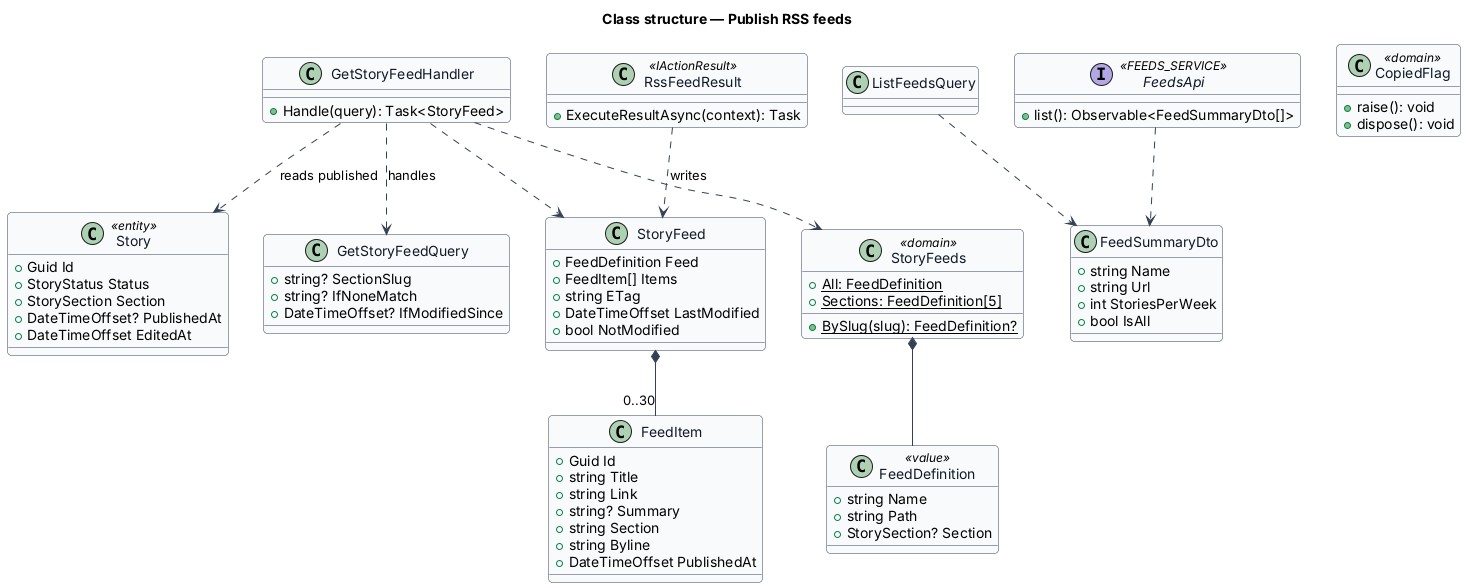

The diagram above was rendered by PlantUML. Its source (embedded in the PNG):
@startuml
skinparam backgroundColor #FFFFFF
skinparam shadowing false
skinparam roundcorner 8
skinparam defaultFontName Arial
skinparam ArrowColor #344054
skinparam class {
  BorderColor #344054
  FontColor #101828
  BackgroundColor #F9FAFB
}
title Class structure — Publish RSS feeds

class StoryFeeds <<domain>> {
  +{static} All: FeedDefinition
  +{static} Sections: FeedDefinition[5]
  +{static} BySlug(slug): FeedDefinition?
}
class FeedDefinition <<value>> {
  +string Name
  +string Path
  +StorySection? Section
}
class GetStoryFeedQuery {
  +string? SectionSlug
  +string? IfNoneMatch
  +DateTimeOffset? IfModifiedSince
}
class GetStoryFeedHandler {
  +Handle(query): Task<StoryFeed>
}
class StoryFeed {
  +FeedDefinition Feed
  +FeedItem[] Items
  +string ETag
  +DateTimeOffset LastModified
  +bool NotModified
}
class FeedItem {
  +Guid Id
  +string Title
  +string Link
  +string? Summary
  +string Section
  +string Byline
  +DateTimeOffset PublishedAt
}
class RssFeedResult <<IActionResult>> {
  +ExecuteResultAsync(context): Task
}
class ListFeedsQuery
class FeedSummaryDto {
  +string Name
  +string Url
  +int StoriesPerWeek
  +bool IsAll
}
class Story <<entity>> {
  +Guid Id
  +StoryStatus Status
  +StorySection Section
  +DateTimeOffset? PublishedAt
  +DateTimeOffset EditedAt
}
interface FeedsApi <<FEEDS_SERVICE>> {
  +list(): Observable<FeedSummaryDto[]>
}
class CopiedFlag <<domain>> {
  +raise(): void
  +dispose(): void
}
StoryFeeds *-- FeedDefinition
GetStoryFeedHandler ..> GetStoryFeedQuery : handles
GetStoryFeedHandler ..> StoryFeeds
GetStoryFeedHandler ..> Story : reads published
GetStoryFeedHandler ..> StoryFeed
StoryFeed *-- "0..30" FeedItem
RssFeedResult ..> StoryFeed : writes
ListFeedsQuery ..> FeedSummaryDto
FeedsApi ..> FeedSummaryDto
@enduml